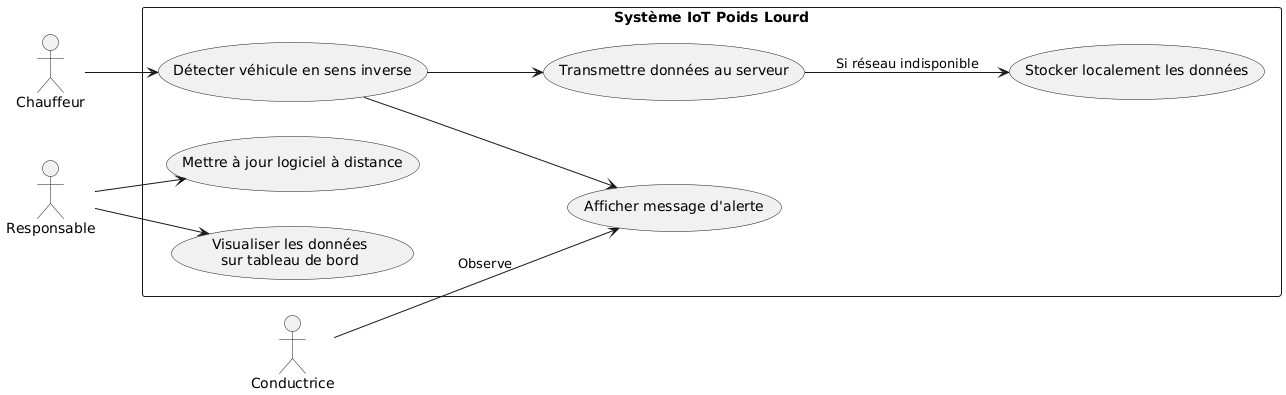

The diagram above was rendered by PlantUML. Its source (embedded in the PNG):
@startuml
left to right direction
skinparam packageStyle rectangle
actor Chauffeur as Chauffeur
actor Conductrice as Conductrice
actor Responsable as Responsable

package "Système IoT Poids Lourd" {
  usecase "Détecter véhicule en sens inverse" as UC1
  usecase "Afficher message d'alerte" as UC2
  usecase "Transmettre données au serveur" as UC3
  usecase "Stocker localement les données" as UC4
  usecase "Mettre à jour logiciel à distance" as UC5
  usecase "Visualiser les données\nsur tableau de bord" as UC6
}

Chauffeur --> UC1
UC1 --> UC2
UC1 --> UC3
UC3 --> UC4 : Si réseau indisponible
Responsable --> UC6
Responsable --> UC5
Conductrice --> UC2 : Observe
@enduml